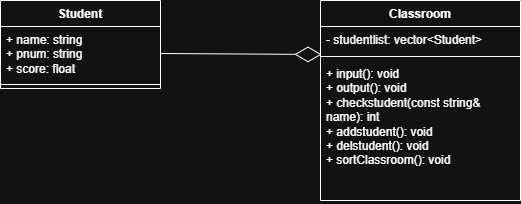

The diagram above was exported from draw.io. Its source (the exported page's mxGraphModel, read from the mxfile embedded in the PNG):
<mxGraphModel dx="1368" dy="800" grid="1" gridSize="10" guides="1" tooltips="1" connect="1" arrows="1" fold="1" page="1" pageScale="1" pageWidth="850" pageHeight="1100" math="0" shadow="0">
  <root>
    <mxCell id="0" />
    <mxCell id="1" parent="0" />
    <mxCell id="aGPVvqLCXbhF8bTATo0e-1" parent="1" style="swimlane;fontStyle=1;align=center;verticalAlign=top;childLayout=stackLayout;horizontal=1;startSize=26;horizontalStack=0;resizeParent=1;resizeParentMax=0;resizeLast=0;collapsible=1;marginBottom=0;whiteSpace=wrap;html=1;" value="Student" vertex="1">
      <mxGeometry height="88" width="160" x="165" y="280" as="geometry" />
    </mxCell>
    <mxCell id="aGPVvqLCXbhF8bTATo0e-2" parent="aGPVvqLCXbhF8bTATo0e-1" style="text;strokeColor=none;fillColor=none;align=left;verticalAlign=top;spacingLeft=4;spacingRight=4;overflow=hidden;rotatable=0;points=[[0,0.5],[1,0.5]];portConstraint=eastwest;whiteSpace=wrap;html=1;" value="+ name: string&lt;div&gt;+ pnum: string&lt;/div&gt;&lt;div&gt;+ score: float&lt;/div&gt;" vertex="1">
      <mxGeometry height="54" width="160" y="26" as="geometry" />
    </mxCell>
    <mxCell id="aGPVvqLCXbhF8bTATo0e-3" parent="aGPVvqLCXbhF8bTATo0e-1" style="line;strokeWidth=1;fillColor=none;align=left;verticalAlign=middle;spacingTop=-1;spacingLeft=3;spacingRight=3;rotatable=0;labelPosition=right;points=[];portConstraint=eastwest;strokeColor=inherit;" value="" vertex="1">
      <mxGeometry height="8" width="160" y="80" as="geometry" />
    </mxCell>
    <mxCell id="aGPVvqLCXbhF8bTATo0e-9" parent="1" style="swimlane;fontStyle=1;align=center;verticalAlign=top;childLayout=stackLayout;horizontal=1;startSize=26;horizontalStack=0;resizeParent=1;resizeParentMax=0;resizeLast=0;collapsible=1;marginBottom=0;whiteSpace=wrap;html=1;" value="Classroom" vertex="1">
      <mxGeometry height="200" width="200" x="485" y="280" as="geometry" />
    </mxCell>
    <mxCell id="aGPVvqLCXbhF8bTATo0e-10" parent="aGPVvqLCXbhF8bTATo0e-9" style="text;strokeColor=none;fillColor=none;align=left;verticalAlign=top;spacingLeft=4;spacingRight=4;overflow=hidden;rotatable=0;points=[[0,0.5],[1,0.5]];portConstraint=eastwest;whiteSpace=wrap;html=1;" value="- studentlist: vector&amp;lt;Student&amp;gt;" vertex="1">
      <mxGeometry height="26" width="200" y="26" as="geometry" />
    </mxCell>
    <mxCell id="aGPVvqLCXbhF8bTATo0e-11" parent="aGPVvqLCXbhF8bTATo0e-9" style="line;strokeWidth=1;fillColor=none;align=left;verticalAlign=middle;spacingTop=-1;spacingLeft=3;spacingRight=3;rotatable=0;labelPosition=right;points=[];portConstraint=eastwest;strokeColor=inherit;" value="" vertex="1">
      <mxGeometry height="8" width="200" y="52" as="geometry" />
    </mxCell>
    <mxCell id="aGPVvqLCXbhF8bTATo0e-12" parent="aGPVvqLCXbhF8bTATo0e-9" style="text;strokeColor=none;fillColor=none;align=left;verticalAlign=top;spacingLeft=4;spacingRight=4;overflow=hidden;rotatable=0;points=[[0,0.5],[1,0.5]];portConstraint=eastwest;whiteSpace=wrap;html=1;" value="+ input(): void&lt;div&gt;+ output(): void&lt;/div&gt;&lt;div&gt;+ checkstudent(const string&amp;amp; name): int&lt;/div&gt;&lt;div&gt;+ addstudent(): void&lt;/div&gt;&lt;div&gt;+ delstudent(): void&lt;/div&gt;&lt;div&gt;+ sortClassroom(): void&lt;/div&gt;" vertex="1">
      <mxGeometry height="140" width="200" y="60" as="geometry" />
    </mxCell>
    <mxCell id="aGPVvqLCXbhF8bTATo0e-13" edge="1" parent="1" source="aGPVvqLCXbhF8bTATo0e-2" style="endArrow=diamondThin;endFill=0;endSize=24;html=1;rounded=0;exitX=1;exitY=0.5;exitDx=0;exitDy=0;entryX=0.005;entryY=1.077;entryDx=0;entryDy=0;entryPerimeter=0;" target="aGPVvqLCXbhF8bTATo0e-10" value="">
      <mxGeometry relative="1" width="160" as="geometry">
        <mxPoint x="265" y="408" as="sourcePoint" />
        <mxPoint x="495" y="319" as="targetPoint" />
      </mxGeometry>
    </mxCell>
  </root>
</mxGraphModel>